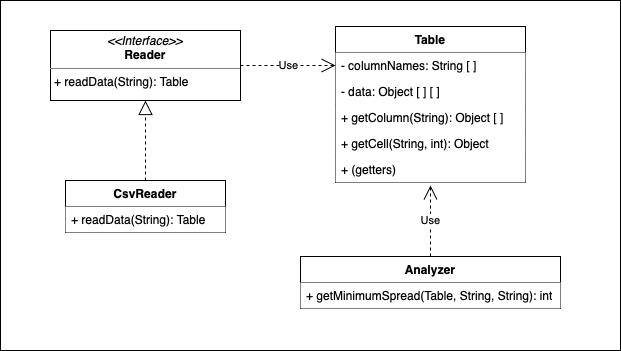

The diagram above was exported from draw.io. Its source (the exported page's mxGraphModel, read from the mxfile embedded in the PNG):
<mxGraphModel dx="848" dy="479" grid="1" gridSize="10" guides="1" tooltips="1" connect="1" arrows="1" fold="1" page="1" pageScale="1" pageWidth="850" pageHeight="1100" math="0" shadow="0">
  <root>
    <mxCell id="0" />
    <mxCell id="1" parent="0" />
    <mxCell id="6pS3WN7wSPKZqBjN5a2s-36" value="" style="rounded=0;whiteSpace=wrap;html=1;" vertex="1" parent="1">
      <mxGeometry x="40" y="20" width="620" height="350" as="geometry" />
    </mxCell>
    <mxCell id="6pS3WN7wSPKZqBjN5a2s-2" value="&lt;p style=&quot;margin:0px;margin-top:4px;text-align:center;&quot;&gt;&lt;i&gt;&amp;lt;&amp;lt;Interface&amp;gt;&amp;gt;&lt;/i&gt;&lt;br&gt;&lt;b&gt;Reader&lt;/b&gt;&lt;/p&gt;&lt;hr size=&quot;1&quot; style=&quot;border-style:solid;&quot;&gt;&lt;p style=&quot;margin:0px;margin-left:4px;&quot;&gt;+ readData(String): Table&lt;br&gt;&lt;br&gt;&lt;/p&gt;" style="verticalAlign=top;align=left;overflow=fill;html=1;whiteSpace=wrap;fillColor=default;" vertex="1" parent="1">
      <mxGeometry x="90" y="50" width="190" height="70" as="geometry" />
    </mxCell>
    <mxCell id="6pS3WN7wSPKZqBjN5a2s-3" value="CsvReader" style="swimlane;fontStyle=1;align=center;verticalAlign=top;childLayout=stackLayout;horizontal=1;startSize=26;horizontalStack=0;resizeParent=1;resizeParentMax=0;resizeLast=0;collapsible=1;marginBottom=0;whiteSpace=wrap;html=1;" vertex="1" parent="1">
      <mxGeometry x="105" y="200" width="160" height="52" as="geometry" />
    </mxCell>
    <mxCell id="6pS3WN7wSPKZqBjN5a2s-6" value="+ readData(String): Table" style="text;strokeColor=none;fillColor=default;align=left;verticalAlign=top;spacingLeft=4;spacingRight=4;overflow=hidden;rotatable=0;points=[[0,0.5],[1,0.5]];portConstraint=eastwest;whiteSpace=wrap;html=1;" vertex="1" parent="6pS3WN7wSPKZqBjN5a2s-3">
      <mxGeometry y="26" width="160" height="26" as="geometry" />
    </mxCell>
    <mxCell id="6pS3WN7wSPKZqBjN5a2s-15" value="" style="endArrow=block;dashed=1;endFill=0;endSize=12;html=1;rounded=0;exitX=0.5;exitY=0;exitDx=0;exitDy=0;entryX=0.5;entryY=1;entryDx=0;entryDy=0;" edge="1" parent="1" source="6pS3WN7wSPKZqBjN5a2s-3" target="6pS3WN7wSPKZqBjN5a2s-2">
      <mxGeometry width="160" relative="1" as="geometry">
        <mxPoint x="180" y="160" as="sourcePoint" />
        <mxPoint x="340" y="160" as="targetPoint" />
      </mxGeometry>
    </mxCell>
    <mxCell id="6pS3WN7wSPKZqBjN5a2s-21" value="Table" style="swimlane;fontStyle=1;align=center;verticalAlign=top;childLayout=stackLayout;horizontal=1;startSize=26;horizontalStack=0;resizeParent=1;resizeParentMax=0;resizeLast=0;collapsible=1;marginBottom=0;whiteSpace=wrap;html=1;fillColor=default;" vertex="1" parent="1">
      <mxGeometry x="375" y="46" width="190" height="156" as="geometry" />
    </mxCell>
    <mxCell id="6pS3WN7wSPKZqBjN5a2s-25" value="- columnNames: String [ ]" style="text;strokeColor=none;fillColor=default;align=left;verticalAlign=top;spacingLeft=4;spacingRight=4;overflow=hidden;rotatable=0;points=[[0,0.5],[1,0.5]];portConstraint=eastwest;whiteSpace=wrap;html=1;" vertex="1" parent="6pS3WN7wSPKZqBjN5a2s-21">
      <mxGeometry y="26" width="190" height="26" as="geometry" />
    </mxCell>
    <mxCell id="6pS3WN7wSPKZqBjN5a2s-26" value="- data: Object [ ] [ ]" style="text;strokeColor=none;fillColor=default;align=left;verticalAlign=top;spacingLeft=4;spacingRight=4;overflow=hidden;rotatable=0;points=[[0,0.5],[1,0.5]];portConstraint=eastwest;whiteSpace=wrap;html=1;" vertex="1" parent="6pS3WN7wSPKZqBjN5a2s-21">
      <mxGeometry y="52" width="190" height="26" as="geometry" />
    </mxCell>
    <mxCell id="6pS3WN7wSPKZqBjN5a2s-24" value="+ getColumn(String): Object [ ]" style="text;strokeColor=none;fillColor=default;align=left;verticalAlign=top;spacingLeft=4;spacingRight=4;overflow=hidden;rotatable=0;points=[[0,0.5],[1,0.5]];portConstraint=eastwest;whiteSpace=wrap;html=1;" vertex="1" parent="6pS3WN7wSPKZqBjN5a2s-21">
      <mxGeometry y="78" width="190" height="26" as="geometry" />
    </mxCell>
    <mxCell id="6pS3WN7wSPKZqBjN5a2s-27" value="+ getCell(String, int): Object" style="text;strokeColor=none;fillColor=default;align=left;verticalAlign=top;spacingLeft=4;spacingRight=4;overflow=hidden;rotatable=0;points=[[0,0.5],[1,0.5]];portConstraint=eastwest;whiteSpace=wrap;html=1;" vertex="1" parent="6pS3WN7wSPKZqBjN5a2s-21">
      <mxGeometry y="104" width="190" height="26" as="geometry" />
    </mxCell>
    <mxCell id="6pS3WN7wSPKZqBjN5a2s-28" value="+ (getters)" style="text;strokeColor=none;fillColor=default;align=left;verticalAlign=top;spacingLeft=4;spacingRight=4;overflow=hidden;rotatable=0;points=[[0,0.5],[1,0.5]];portConstraint=eastwest;whiteSpace=wrap;html=1;" vertex="1" parent="6pS3WN7wSPKZqBjN5a2s-21">
      <mxGeometry y="130" width="190" height="26" as="geometry" />
    </mxCell>
    <mxCell id="6pS3WN7wSPKZqBjN5a2s-30" value="Analyzer" style="swimlane;fontStyle=1;align=center;verticalAlign=top;childLayout=stackLayout;horizontal=1;startSize=26;horizontalStack=0;resizeParent=1;resizeParentMax=0;resizeLast=0;collapsible=1;marginBottom=0;whiteSpace=wrap;html=1;" vertex="1" parent="1">
      <mxGeometry x="340" y="276" width="260" height="52" as="geometry" />
    </mxCell>
    <mxCell id="6pS3WN7wSPKZqBjN5a2s-33" value="+ getMinimumSpread(Table, String, String): int" style="text;strokeColor=none;fillColor=default;align=left;verticalAlign=top;spacingLeft=4;spacingRight=4;overflow=hidden;rotatable=0;points=[[0,0.5],[1,0.5]];portConstraint=eastwest;whiteSpace=wrap;html=1;" vertex="1" parent="6pS3WN7wSPKZqBjN5a2s-30">
      <mxGeometry y="26" width="260" height="26" as="geometry" />
    </mxCell>
    <mxCell id="6pS3WN7wSPKZqBjN5a2s-34" value="Use" style="endArrow=open;endSize=12;dashed=1;html=1;rounded=0;exitX=1;exitY=0.5;exitDx=0;exitDy=0;entryX=0;entryY=0.5;entryDx=0;entryDy=0;" edge="1" parent="1" source="6pS3WN7wSPKZqBjN5a2s-2" target="6pS3WN7wSPKZqBjN5a2s-25">
      <mxGeometry width="160" relative="1" as="geometry">
        <mxPoint x="290" y="90" as="sourcePoint" />
        <mxPoint x="450" y="90" as="targetPoint" />
      </mxGeometry>
    </mxCell>
    <mxCell id="6pS3WN7wSPKZqBjN5a2s-35" value="Use" style="endArrow=open;endSize=12;dashed=1;html=1;rounded=0;entryX=0.5;entryY=1.115;entryDx=0;entryDy=0;entryPerimeter=0;exitX=0.5;exitY=0;exitDx=0;exitDy=0;" edge="1" parent="1" source="6pS3WN7wSPKZqBjN5a2s-30" target="6pS3WN7wSPKZqBjN5a2s-28">
      <mxGeometry width="160" relative="1" as="geometry">
        <mxPoint x="400" y="380" as="sourcePoint" />
        <mxPoint x="490" y="230" as="targetPoint" />
      </mxGeometry>
    </mxCell>
  </root>
</mxGraphModel>